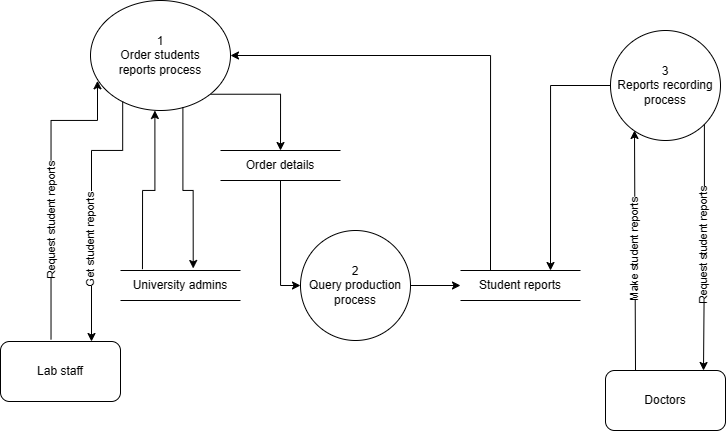

The diagram above was exported from draw.io. Its source (the exported page's mxGraphModel, read from the mxfile embedded in the PNG):
<mxGraphModel dx="853" dy="1719" grid="1" gridSize="10" guides="1" tooltips="1" connect="1" arrows="1" fold="1" page="1" pageScale="1" pageWidth="850" pageHeight="1100" math="0" shadow="0">
  <root>
    <mxCell id="0" />
    <mxCell id="1" parent="0" />
    <mxCell id="uxte9Tt47OVvxH6o0-YY-15" style="edgeStyle=orthogonalEdgeStyle;rounded=0;orthogonalLoop=1;jettySize=auto;html=1;exitX=1;exitY=0.5;exitDx=0;exitDy=0;entryX=0;entryY=0.5;entryDx=0;entryDy=0;" parent="1" source="uxte9Tt47OVvxH6o0-YY-1" target="uxte9Tt47OVvxH6o0-YY-14" edge="1">
      <mxGeometry relative="1" as="geometry" />
    </mxCell>
    <mxCell id="uxte9Tt47OVvxH6o0-YY-1" value="2&lt;br&gt;Query production process" style="ellipse;whiteSpace=wrap;html=1;" parent="1" vertex="1">
      <mxGeometry x="310" y="210" width="110" height="110" as="geometry" />
    </mxCell>
    <mxCell id="uxte9Tt47OVvxH6o0-YY-13" style="edgeStyle=orthogonalEdgeStyle;rounded=0;orthogonalLoop=1;jettySize=auto;html=1;exitX=1;exitY=1;exitDx=0;exitDy=0;entryX=0.5;entryY=0;entryDx=0;entryDy=0;" parent="1" source="uxte9Tt47OVvxH6o0-YY-2" target="uxte9Tt47OVvxH6o0-YY-11" edge="1">
      <mxGeometry relative="1" as="geometry">
        <Array as="points">
          <mxPoint x="290" y="74" />
        </Array>
      </mxGeometry>
    </mxCell>
    <mxCell id="uxte9Tt47OVvxH6o0-YY-2" value="1&lt;br&gt;Order students&lt;br&gt;reports process" style="ellipse;whiteSpace=wrap;html=1;points=[[0.05,0.73,0,0,0],[0.23,0.92,0,0,0],[0.46,1,0,0,0],[0.5,0,0,0,0],[0.66,0.97,0,0,0],[1,0,0,0,0],[1,0.5,0,0,0],[1,1,0,0,0]];" parent="1" vertex="1">
      <mxGeometry x="100" y="-20" width="140" height="110" as="geometry" />
    </mxCell>
    <mxCell id="uxte9Tt47OVvxH6o0-YY-17" style="edgeStyle=orthogonalEdgeStyle;rounded=0;orthogonalLoop=1;jettySize=auto;html=1;exitX=0;exitY=0.5;exitDx=0;exitDy=0;entryX=0.75;entryY=0;entryDx=0;entryDy=0;" parent="1" source="uxte9Tt47OVvxH6o0-YY-3" target="uxte9Tt47OVvxH6o0-YY-14" edge="1">
      <mxGeometry relative="1" as="geometry" />
    </mxCell>
    <mxCell id="uxte9Tt47OVvxH6o0-YY-3" value="3&lt;br&gt;Reports recording process" style="ellipse;whiteSpace=wrap;html=1;" parent="1" vertex="1">
      <mxGeometry x="620" y="10" width="110" height="110" as="geometry" />
    </mxCell>
    <mxCell id="uxte9Tt47OVvxH6o0-YY-4" value="Doctors" style="rounded=1;whiteSpace=wrap;html=1;" parent="1" vertex="1">
      <mxGeometry x="615" y="350" width="120" height="60" as="geometry" />
    </mxCell>
    <mxCell id="uxte9Tt47OVvxH6o0-YY-5" value="Lab staff" style="rounded=1;whiteSpace=wrap;html=1;" parent="1" vertex="1">
      <mxGeometry x="10" y="321" width="120" height="60" as="geometry" />
    </mxCell>
    <mxCell id="uxte9Tt47OVvxH6o0-YY-9" value="" style="edgeStyle=orthogonalEdgeStyle;orthogonalLoop=1;jettySize=auto;html=1;rounded=0;entryX=0.05;entryY=0.73;entryDx=0;entryDy=0;entryPerimeter=0;exitX=0.421;exitY=-0.036;exitDx=0;exitDy=0;exitPerimeter=0;" parent="1" source="uxte9Tt47OVvxH6o0-YY-5" target="uxte9Tt47OVvxH6o0-YY-2" edge="1">
      <mxGeometry width="100" relative="1" as="geometry">
        <mxPoint x="120" y="141" as="sourcePoint" />
        <mxPoint x="70" y="81" as="targetPoint" />
        <Array as="points">
          <mxPoint x="61" y="100" />
          <mxPoint x="107" y="100" />
        </Array>
      </mxGeometry>
    </mxCell>
    <mxCell id="uxte9Tt47OVvxH6o0-YY-21" value="Request student reports" style="edgeLabel;html=1;align=center;verticalAlign=middle;resizable=0;points=[];rotation=-90;" parent="uxte9Tt47OVvxH6o0-YY-9" vertex="1" connectable="0">
      <mxGeometry x="-0.1809" y="-2" relative="1" as="geometry">
        <mxPoint x="-3" y="6" as="offset" />
      </mxGeometry>
    </mxCell>
    <mxCell id="uxte9Tt47OVvxH6o0-YY-10" value="" style="edgeStyle=orthogonalEdgeStyle;orthogonalLoop=1;jettySize=auto;html=1;rounded=0;entryX=0.23;entryY=0.92;entryDx=0;entryDy=0;entryPerimeter=0;exitX=0.23;exitY=0.92;exitDx=0;exitDy=0;exitPerimeter=0;" parent="1" edge="1" source="uxte9Tt47OVvxH6o0-YY-2">
      <mxGeometry width="100" relative="1" as="geometry">
        <mxPoint x="100" y="71" as="sourcePoint" />
        <mxPoint x="100" y="321" as="targetPoint" />
        <Array as="points">
          <mxPoint x="132" y="130" />
          <mxPoint x="101" y="130" />
          <mxPoint x="101" y="321" />
        </Array>
      </mxGeometry>
    </mxCell>
    <mxCell id="uxte9Tt47OVvxH6o0-YY-12" style="edgeStyle=orthogonalEdgeStyle;rounded=0;orthogonalLoop=1;jettySize=auto;html=1;exitX=0.5;exitY=1;exitDx=0;exitDy=0;entryX=0;entryY=0.5;entryDx=0;entryDy=0;" parent="1" source="uxte9Tt47OVvxH6o0-YY-11" target="uxte9Tt47OVvxH6o0-YY-1" edge="1">
      <mxGeometry relative="1" as="geometry" />
    </mxCell>
    <mxCell id="uxte9Tt47OVvxH6o0-YY-11" value="Order details" style="shape=partialRectangle;whiteSpace=wrap;html=1;left=0;right=0;fillColor=none;" parent="1" vertex="1">
      <mxGeometry x="230" y="130" width="120" height="30" as="geometry" />
    </mxCell>
    <mxCell id="uxte9Tt47OVvxH6o0-YY-16" style="edgeStyle=orthogonalEdgeStyle;rounded=0;orthogonalLoop=1;jettySize=auto;html=1;exitX=0.25;exitY=0;exitDx=0;exitDy=0;entryX=1;entryY=0.5;entryDx=0;entryDy=0;" parent="1" source="uxte9Tt47OVvxH6o0-YY-14" target="uxte9Tt47OVvxH6o0-YY-2" edge="1">
      <mxGeometry relative="1" as="geometry" />
    </mxCell>
    <mxCell id="uxte9Tt47OVvxH6o0-YY-14" value="Student reports" style="shape=partialRectangle;whiteSpace=wrap;html=1;left=0;right=0;fillColor=none;" parent="1" vertex="1">
      <mxGeometry x="470" y="250" width="120" height="30" as="geometry" />
    </mxCell>
    <mxCell id="uxte9Tt47OVvxH6o0-YY-18" style="edgeStyle=orthogonalEdgeStyle;rounded=0;orthogonalLoop=1;jettySize=auto;html=1;exitX=0.25;exitY=0;exitDx=0;exitDy=0;" parent="1" source="uxte9Tt47OVvxH6o0-YY-4" edge="1">
      <mxGeometry relative="1" as="geometry">
        <mxPoint x="644" y="110" as="targetPoint" />
        <Array as="points">
          <mxPoint x="644" y="350" />
        </Array>
      </mxGeometry>
    </mxCell>
    <mxCell id="uxte9Tt47OVvxH6o0-YY-20" style="edgeStyle=orthogonalEdgeStyle;rounded=0;orthogonalLoop=1;jettySize=auto;html=1;exitX=1;exitY=1;exitDx=0;exitDy=0;" parent="1" source="uxte9Tt47OVvxH6o0-YY-3" edge="1">
      <mxGeometry relative="1" as="geometry">
        <mxPoint x="713" y="350" as="targetPoint" />
      </mxGeometry>
    </mxCell>
    <mxCell id="uxte9Tt47OVvxH6o0-YY-22" value="Get student reports" style="edgeLabel;html=1;align=center;verticalAlign=middle;resizable=0;points=[];rotation=-90;" parent="1" vertex="1" connectable="0">
      <mxGeometry x="99.99662883788238" y="219.9970757700241" as="geometry" />
    </mxCell>
    <mxCell id="uxte9Tt47OVvxH6o0-YY-26" value="Make student reports" style="edgeLabel;html=1;align=center;verticalAlign=middle;resizable=0;points=[];rotation=-90;" parent="1" vertex="1" connectable="0">
      <mxGeometry x="643.9966288378823" y="229.76707577002412" as="geometry" />
    </mxCell>
    <mxCell id="uxte9Tt47OVvxH6o0-YY-28" value="Request student reports" style="edgeLabel;html=1;align=center;verticalAlign=middle;resizable=0;points=[];rotation=-90;" parent="1" vertex="1" connectable="0">
      <mxGeometry x="712.9966288378824" y="225.9970757700241" as="geometry" />
    </mxCell>
    <mxCell id="K4CMh9LZjrSn0Ce3ZHPg-2" value="University admins" style="shape=partialRectangle;whiteSpace=wrap;html=1;left=0;right=0;fillColor=none;" vertex="1" parent="1">
      <mxGeometry x="130" y="250" width="120" height="30" as="geometry" />
    </mxCell>
    <mxCell id="K4CMh9LZjrSn0Ce3ZHPg-4" style="edgeStyle=orthogonalEdgeStyle;rounded=0;orthogonalLoop=1;jettySize=auto;html=1;exitX=0.183;exitY=-0.044;exitDx=0;exitDy=0;entryX=0.46;entryY=1;entryDx=0;entryDy=0;entryPerimeter=0;exitPerimeter=0;" edge="1" parent="1" source="K4CMh9LZjrSn0Ce3ZHPg-2" target="uxte9Tt47OVvxH6o0-YY-2">
      <mxGeometry relative="1" as="geometry" />
    </mxCell>
    <mxCell id="K4CMh9LZjrSn0Ce3ZHPg-6" style="edgeStyle=orthogonalEdgeStyle;rounded=0;orthogonalLoop=1;jettySize=auto;html=1;exitX=0.66;exitY=0.97;exitDx=0;exitDy=0;exitPerimeter=0;entryX=0.606;entryY=-0.067;entryDx=0;entryDy=0;entryPerimeter=0;" edge="1" parent="1" source="uxte9Tt47OVvxH6o0-YY-2" target="K4CMh9LZjrSn0Ce3ZHPg-2">
      <mxGeometry relative="1" as="geometry" />
    </mxCell>
  </root>
</mxGraphModel>